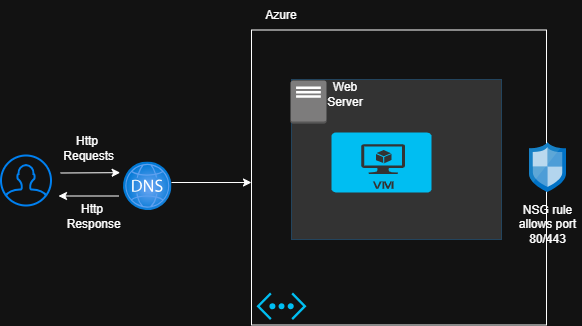

The diagram above was exported from draw.io. Its source (the exported page's mxGraphModel, read from the mxfile embedded in the PNG):
<mxGraphModel dx="1200" dy="707" grid="1" gridSize="10" guides="1" tooltips="1" connect="1" arrows="1" fold="1" page="1" pageScale="1" pageWidth="850" pageHeight="1100" math="0" shadow="0">
  <root>
    <mxCell id="0" />
    <mxCell id="1" parent="0" />
    <mxCell id="Vg05OnkZFRb5-Z9A4JUm-24" value="" style="whiteSpace=wrap;html=1;aspect=fixed;" parent="1" vertex="1">
      <mxGeometry x="280" y="127.5" width="295" height="295" as="geometry" />
    </mxCell>
    <mxCell id="zsRApKLSgd3pyCNvoz2t-1" value="" style="rounded=0;whiteSpace=wrap;html=1;fillColor=#333333;strokeColor=#23445d;" parent="1" vertex="1">
      <mxGeometry x="320" y="177" width="210" height="160" as="geometry" />
    </mxCell>
    <mxCell id="Vg05OnkZFRb5-Z9A4JUm-2" value="" style="verticalLabelPosition=bottom;html=1;verticalAlign=top;align=center;strokeColor=none;fillColor=#00BEF2;shape=mxgraph.azure.virtual_network;pointerEvents=1;" parent="1" vertex="1">
      <mxGeometry x="285" y="390" width="50" height="27.500000000000004" as="geometry" />
    </mxCell>
    <mxCell id="Vg05OnkZFRb5-Z9A4JUm-3" value="" style="verticalLabelPosition=bottom;html=1;verticalAlign=top;align=center;strokeColor=none;fillColor=#00BEF2;shape=mxgraph.azure.virtual_machine;" parent="1" vertex="1">
      <mxGeometry x="360" y="230" width="100" height="60" as="geometry" />
    </mxCell>
    <mxCell id="Vg05OnkZFRb5-Z9A4JUm-7" value="" style="endArrow=classic;html=1;rounded=0;entryX=-0.01;entryY=0.049;entryDx=0;entryDy=0;entryPerimeter=0;" parent="1" edge="1">
      <mxGeometry width="50" height="50" relative="1" as="geometry">
        <mxPoint x="89" y="270.5" as="sourcePoint" />
        <mxPoint x="148.65999999999997" y="270.16600000000005" as="targetPoint" />
      </mxGeometry>
    </mxCell>
    <mxCell id="Vg05OnkZFRb5-Z9A4JUm-8" value="Http&lt;div&gt;&amp;nbsp;Requests&lt;/div&gt;" style="text;html=1;whiteSpace=wrap;strokeColor=none;fillColor=none;align=center;verticalAlign=middle;rounded=0;" parent="1" vertex="1">
      <mxGeometry x="91" y="230" width="50" height="31.5" as="geometry" />
    </mxCell>
    <mxCell id="Vg05OnkZFRb5-Z9A4JUm-9" value="" style="endArrow=classic;html=1;rounded=0;" parent="1" edge="1">
      <mxGeometry width="50" height="50" relative="1" as="geometry">
        <mxPoint x="147" y="293.5" as="sourcePoint" />
        <mxPoint x="87" y="293.5" as="targetPoint" />
      </mxGeometry>
    </mxCell>
    <mxCell id="Vg05OnkZFRb5-Z9A4JUm-10" value="Http&lt;div&gt;&amp;nbsp;Response&lt;/div&gt;" style="text;html=1;whiteSpace=wrap;strokeColor=none;fillColor=none;align=center;verticalAlign=middle;rounded=0;" parent="1" vertex="1">
      <mxGeometry x="91" y="303.5" width="60" height="20" as="geometry" />
    </mxCell>
    <mxCell id="Vg05OnkZFRb5-Z9A4JUm-11" value="" style="image;sketch=0;aspect=fixed;html=1;points=[];align=center;fontSize=12;image=img/lib/mscae/Network_Security_Groups_Classic.svg;" parent="1" vertex="1">
      <mxGeometry x="558" y="240" width="37" height="50" as="geometry" />
    </mxCell>
    <mxCell id="Vg05OnkZFRb5-Z9A4JUm-12" value="NSG rule allows port 80/443" style="text;html=1;whiteSpace=wrap;strokeColor=none;fillColor=none;align=center;verticalAlign=middle;rounded=0;" parent="1" vertex="1">
      <mxGeometry x="542" y="307" width="69" height="30" as="geometry" />
    </mxCell>
    <mxCell id="Vg05OnkZFRb5-Z9A4JUm-16" value="" style="image;aspect=fixed;html=1;points=[];align=center;fontSize=12;image=img/lib/azure2/networking/DNS_Zones.svg;" parent="1" vertex="1">
      <mxGeometry x="152" y="259.5" width="48.5" height="48.5" as="geometry" />
    </mxCell>
    <mxCell id="Vg05OnkZFRb5-Z9A4JUm-23" value="" style="html=1;verticalLabelPosition=bottom;align=center;labelBackgroundColor=#ffffff;verticalAlign=top;strokeWidth=2;strokeColor=#0080F0;shadow=0;dashed=0;shape=mxgraph.ios7.icons.user;" parent="1" vertex="1">
      <mxGeometry x="30" y="253.5" width="50" height="50" as="geometry" />
    </mxCell>
    <mxCell id="Vg05OnkZFRb5-Z9A4JUm-25" value="Azure" style="text;html=1;whiteSpace=wrap;strokeColor=none;fillColor=none;align=center;verticalAlign=middle;rounded=0;" parent="1" vertex="1">
      <mxGeometry x="260" y="97.5" width="100" height="30" as="geometry" />
    </mxCell>
    <mxCell id="zsRApKLSgd3pyCNvoz2t-4" value="" style="outlineConnect=0;dashed=0;verticalLabelPosition=bottom;verticalAlign=top;align=center;html=1;shape=mxgraph.aws3.traditional_server;fillColor=#7D7C7C;gradientColor=none;" parent="1" vertex="1">
      <mxGeometry x="319" y="178" width="36" height="43" as="geometry" />
    </mxCell>
    <mxCell id="zsRApKLSgd3pyCNvoz2t-5" value="Web Server" style="text;html=1;whiteSpace=wrap;strokeColor=none;fillColor=none;align=center;verticalAlign=middle;rounded=0;" parent="1" vertex="1">
      <mxGeometry x="354" y="180" width="40" height="23" as="geometry" />
    </mxCell>
    <mxCell id="zsRApKLSgd3pyCNvoz2t-6" value="" style="endArrow=classic;html=1;rounded=0;" parent="1" edge="1">
      <mxGeometry width="50" height="50" relative="1" as="geometry">
        <mxPoint x="200" y="280" as="sourcePoint" />
        <mxPoint x="280" y="280" as="targetPoint" />
      </mxGeometry>
    </mxCell>
  </root>
</mxGraphModel>